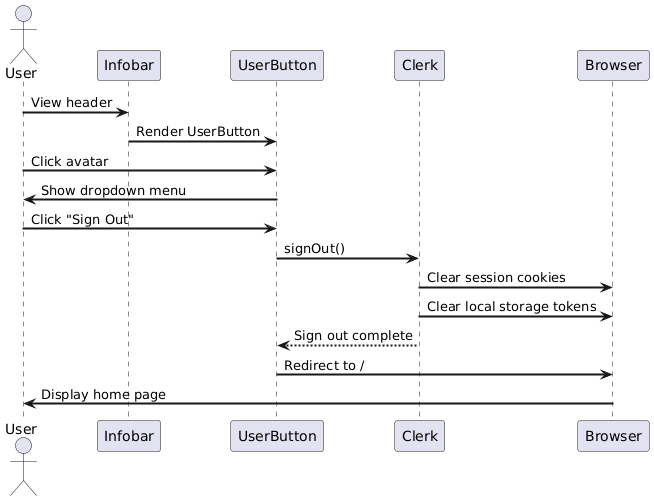

The diagram above was rendered by PlantUML. Its source (embedded in the PNG):
@startuml
skinparam sequenceArrowThickness 2

actor User
participant "Infobar" as Infobar
participant "UserButton" as UserBtn
participant "Clerk" as Clerk
participant "Browser" as Browser

User -> Infobar : View header
Infobar -> UserBtn : Render UserButton
User -> UserBtn : Click avatar
UserBtn -> User : Show dropdown menu
User -> UserBtn : Click "Sign Out"
UserBtn -> Clerk : signOut()
Clerk -> Browser : Clear session cookies
Clerk -> Browser : Clear local storage tokens
Clerk --> UserBtn : Sign out complete
UserBtn -> Browser : Redirect to /
Browser -> User : Display home page
@enduml